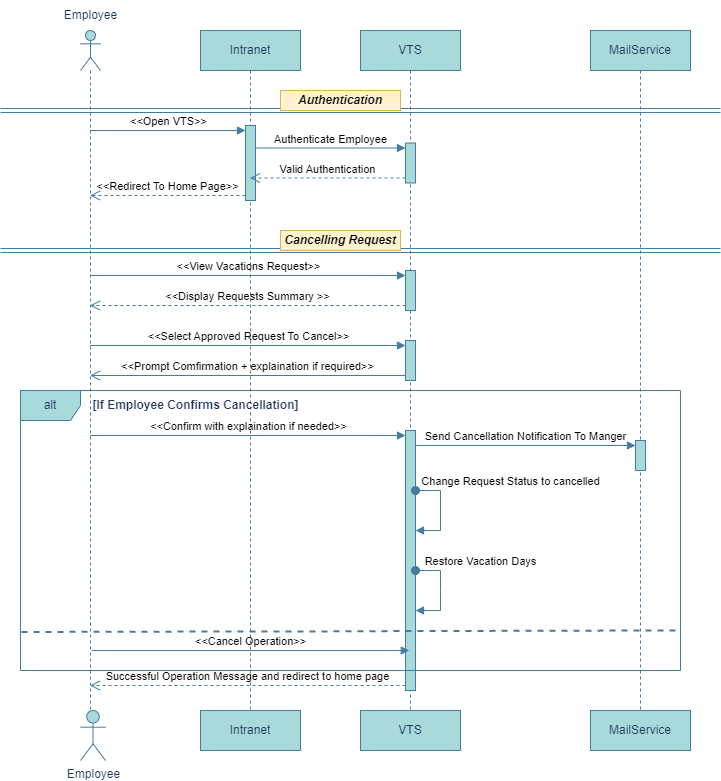

The diagram above was exported from draw.io. Its source (the exported page's mxGraphModel, read from the mxfile embedded in the PNG):
<mxGraphModel dx="1426" dy="785" grid="1" gridSize="10" guides="1" tooltips="1" connect="1" arrows="1" fold="1" page="1" pageScale="1" pageWidth="850" pageHeight="1100" math="0" shadow="0">
  <root>
    <mxCell id="0" />
    <mxCell id="1" parent="0" />
    <mxCell id="iHWvICZFyugeNKA4Ik0q-1" value="" style="shape=umlLifeline;perimeter=lifelinePerimeter;whiteSpace=wrap;html=1;container=1;dropTarget=0;collapsible=0;recursiveResize=0;outlineConnect=0;portConstraint=eastwest;newEdgeStyle={&quot;curved&quot;:0,&quot;rounded&quot;:0};participant=umlActor;labelBackgroundColor=none;fillColor=#A8DADC;strokeColor=#457B9D;fontColor=#1D3557;" parent="1" vertex="1">
      <mxGeometry x="120" y="80" width="20" height="680" as="geometry" />
    </mxCell>
    <mxCell id="iHWvICZFyugeNKA4Ik0q-2" value="VTS" style="shape=umlLifeline;perimeter=lifelinePerimeter;whiteSpace=wrap;html=1;container=1;dropTarget=0;collapsible=0;recursiveResize=0;outlineConnect=0;portConstraint=eastwest;newEdgeStyle={&quot;curved&quot;:0,&quot;rounded&quot;:0};labelBackgroundColor=none;fillColor=#A8DADC;strokeColor=#457B9D;fontColor=#1D3557;" parent="1" vertex="1">
      <mxGeometry x="400" y="80" width="100" height="680" as="geometry" />
    </mxCell>
    <mxCell id="iHWvICZFyugeNKA4Ik0q-13" value="" style="html=1;points=[[0,0,0,0,5],[0,1,0,0,-5],[1,0,0,0,5],[1,1,0,0,-5]];perimeter=orthogonalPerimeter;outlineConnect=0;targetShapes=umlLifeline;portConstraint=eastwest;newEdgeStyle={&quot;curved&quot;:0,&quot;rounded&quot;:0};labelBackgroundColor=none;fillColor=#A8DADC;strokeColor=#457B9D;fontColor=#1D3557;" parent="iHWvICZFyugeNKA4Ik0q-2" vertex="1">
      <mxGeometry x="45" y="112.5" width="10" height="40" as="geometry" />
    </mxCell>
    <mxCell id="iHWvICZFyugeNKA4Ik0q-23" value="" style="html=1;points=[[0,0,0,0,5],[0,1,0,0,-5],[1,0,0,0,5],[1,1,0,0,-5]];perimeter=orthogonalPerimeter;outlineConnect=0;targetShapes=umlLifeline;portConstraint=eastwest;newEdgeStyle={&quot;curved&quot;:0,&quot;rounded&quot;:0};labelBackgroundColor=none;fillColor=#A8DADC;strokeColor=#457B9D;fontColor=#1D3557;" parent="iHWvICZFyugeNKA4Ik0q-2" vertex="1">
      <mxGeometry x="45" y="310" width="10" height="40" as="geometry" />
    </mxCell>
    <mxCell id="iHWvICZFyugeNKA4Ik0q-20" value="" style="html=1;points=[[0,0,0,0,5],[0,1,0,0,-5],[1,0,0,0,5],[1,1,0,0,-5]];perimeter=orthogonalPerimeter;outlineConnect=0;targetShapes=umlLifeline;portConstraint=eastwest;newEdgeStyle={&quot;curved&quot;:0,&quot;rounded&quot;:0};labelBackgroundColor=none;fillColor=#A8DADC;strokeColor=#457B9D;fontColor=#1D3557;" parent="iHWvICZFyugeNKA4Ik0q-2" vertex="1">
      <mxGeometry x="45" y="240" width="10" height="40" as="geometry" />
    </mxCell>
    <mxCell id="iHWvICZFyugeNKA4Ik0q-33" value="" style="html=1;points=[[0,0,0,0,5],[0,1,0,0,-5],[1,0,0,0,5],[1,1,0,0,-5]];perimeter=orthogonalPerimeter;outlineConnect=0;targetShapes=umlLifeline;portConstraint=eastwest;newEdgeStyle={&quot;curved&quot;:0,&quot;rounded&quot;:0};labelBackgroundColor=none;fillColor=#A8DADC;strokeColor=#457B9D;fontColor=#1D3557;" parent="iHWvICZFyugeNKA4Ik0q-2" vertex="1">
      <mxGeometry x="45" y="400" width="10" height="260" as="geometry" />
    </mxCell>
    <mxCell id="iHWvICZFyugeNKA4Ik0q-39" value="Change Request Status to cancelled" style="html=1;verticalAlign=bottom;startArrow=oval;startFill=1;endArrow=block;startSize=8;curved=0;rounded=0;labelBackgroundColor=none;strokeColor=#457B9D;fontColor=default;" parent="iHWvICZFyugeNKA4Ik0q-2" source="iHWvICZFyugeNKA4Ik0q-33" target="iHWvICZFyugeNKA4Ik0q-33" edge="1">
      <mxGeometry x="-0.4444" y="70" width="60" relative="1" as="geometry">
        <mxPoint x="55" y="430" as="sourcePoint" />
        <mxPoint x="55" y="520" as="targetPoint" />
        <Array as="points">
          <mxPoint x="70" y="460" />
          <mxPoint x="80" y="460" />
          <mxPoint x="80" y="500" />
        </Array>
        <mxPoint as="offset" />
      </mxGeometry>
    </mxCell>
    <mxCell id="iHWvICZFyugeNKA4Ik0q-41" value="Restore Vacation Days" style="html=1;verticalAlign=bottom;startArrow=oval;startFill=1;endArrow=block;startSize=8;curved=0;rounded=0;labelBackgroundColor=none;strokeColor=#457B9D;fontColor=default;" parent="iHWvICZFyugeNKA4Ik0q-2" source="iHWvICZFyugeNKA4Ik0q-33" target="iHWvICZFyugeNKA4Ik0q-33" edge="1">
      <mxGeometry x="-0.4444" y="40" width="60" relative="1" as="geometry">
        <mxPoint x="55" y="529.66" as="sourcePoint" />
        <mxPoint x="210" y="529.66" as="targetPoint" />
        <Array as="points">
          <mxPoint x="80" y="540" />
          <mxPoint x="80" y="560" />
          <mxPoint x="80" y="580" />
        </Array>
        <mxPoint as="offset" />
      </mxGeometry>
    </mxCell>
    <mxCell id="iHWvICZFyugeNKA4Ik0q-3" value="Intranet" style="shape=umlLifeline;perimeter=lifelinePerimeter;whiteSpace=wrap;html=1;container=1;dropTarget=0;collapsible=0;recursiveResize=0;outlineConnect=0;portConstraint=eastwest;newEdgeStyle={&quot;curved&quot;:0,&quot;rounded&quot;:0};labelBackgroundColor=none;fillColor=#A8DADC;strokeColor=#457B9D;fontColor=#1D3557;" parent="1" vertex="1">
      <mxGeometry x="240" y="80" width="100" height="680" as="geometry" />
    </mxCell>
    <mxCell id="iHWvICZFyugeNKA4Ik0q-16" value="" style="html=1;points=[[0,0,0,0,5],[0,1,0,0,-5],[1,0,0,0,5],[1,1,0,0,-5]];perimeter=orthogonalPerimeter;outlineConnect=0;targetShapes=umlLifeline;portConstraint=eastwest;newEdgeStyle={&quot;curved&quot;:0,&quot;rounded&quot;:0};labelBackgroundColor=none;fillColor=#A8DADC;strokeColor=#457B9D;fontColor=#1D3557;" parent="iHWvICZFyugeNKA4Ik0q-3" vertex="1">
      <mxGeometry x="45" y="95" width="10" height="75" as="geometry" />
    </mxCell>
    <mxCell id="iHWvICZFyugeNKA4Ik0q-4" value="MailService" style="shape=umlLifeline;perimeter=lifelinePerimeter;whiteSpace=wrap;html=1;container=1;dropTarget=0;collapsible=0;recursiveResize=0;outlineConnect=0;portConstraint=eastwest;newEdgeStyle={&quot;curved&quot;:0,&quot;rounded&quot;:0};labelBackgroundColor=none;fillColor=#A8DADC;strokeColor=#457B9D;fontColor=#1D3557;" parent="1" vertex="1">
      <mxGeometry x="630" y="80" width="100" height="680" as="geometry" />
    </mxCell>
    <mxCell id="iHWvICZFyugeNKA4Ik0q-36" value="" style="html=1;points=[[0,0,0,0,5],[0,1,0,0,-5],[1,0,0,0,5],[1,1,0,0,-5]];perimeter=orthogonalPerimeter;outlineConnect=0;targetShapes=umlLifeline;portConstraint=eastwest;newEdgeStyle={&quot;curved&quot;:0,&quot;rounded&quot;:0};labelBackgroundColor=none;fillColor=#A8DADC;strokeColor=#457B9D;fontColor=#1D3557;" parent="iHWvICZFyugeNKA4Ik0q-4" vertex="1">
      <mxGeometry x="45" y="410" width="10" height="30" as="geometry" />
    </mxCell>
    <mxCell id="iHWvICZFyugeNKA4Ik0q-5" value="Employee" style="text;html=1;align=center;verticalAlign=middle;resizable=0;points=[];autosize=1;strokeColor=none;fillColor=none;labelBackgroundColor=none;fontColor=#1D3557;" parent="1" vertex="1">
      <mxGeometry x="90" y="50" width="80" height="30" as="geometry" />
    </mxCell>
    <mxCell id="iHWvICZFyugeNKA4Ik0q-6" value="" style="endArrow=none;html=1;rounded=0;labelBackgroundColor=none;strokeColor=#457B9D;fontColor=default;shape=link;" parent="1" edge="1">
      <mxGeometry width="50" height="50" relative="1" as="geometry">
        <mxPoint x="40" y="160" as="sourcePoint" />
        <mxPoint x="760" y="160" as="targetPoint" />
      </mxGeometry>
    </mxCell>
    <mxCell id="iHWvICZFyugeNKA4Ik0q-12" value="" style="endArrow=none;html=1;rounded=0;labelBackgroundColor=none;strokeColor=#457B9D;fontColor=default;shape=link;" parent="1" edge="1">
      <mxGeometry width="50" height="50" relative="1" as="geometry">
        <mxPoint x="40" y="300" as="sourcePoint" />
        <mxPoint x="760" y="300" as="targetPoint" />
      </mxGeometry>
    </mxCell>
    <mxCell id="iHWvICZFyugeNKA4Ik0q-14" value="Authenticate Employee" style="html=1;verticalAlign=bottom;endArrow=block;curved=0;rounded=0;entryX=0;entryY=0;entryDx=0;entryDy=5;labelBackgroundColor=none;strokeColor=#457B9D;fontColor=default;" parent="1" source="iHWvICZFyugeNKA4Ik0q-16" target="iHWvICZFyugeNKA4Ik0q-13" edge="1">
      <mxGeometry relative="1" as="geometry">
        <mxPoint x="290" y="225" as="sourcePoint" />
      </mxGeometry>
    </mxCell>
    <mxCell id="iHWvICZFyugeNKA4Ik0q-15" value="Valid Authentication" style="html=1;verticalAlign=bottom;endArrow=open;dashed=1;endSize=8;curved=0;rounded=0;exitX=0;exitY=1;exitDx=0;exitDy=-5;labelBackgroundColor=none;strokeColor=#457B9D;fontColor=default;" parent="1" source="iHWvICZFyugeNKA4Ik0q-13" target="iHWvICZFyugeNKA4Ik0q-3" edge="1">
      <mxGeometry relative="1" as="geometry">
        <mxPoint x="370" y="275" as="targetPoint" />
      </mxGeometry>
    </mxCell>
    <mxCell id="iHWvICZFyugeNKA4Ik0q-18" value="&amp;lt;&amp;lt;Redirect To Home Page&amp;gt;&amp;gt;" style="html=1;verticalAlign=bottom;endArrow=open;dashed=1;endSize=8;curved=0;rounded=0;exitX=0;exitY=1;exitDx=0;exitDy=-5;labelBackgroundColor=none;strokeColor=#457B9D;fontColor=default;" parent="1" source="iHWvICZFyugeNKA4Ik0q-16" target="iHWvICZFyugeNKA4Ik0q-1" edge="1">
      <mxGeometry relative="1" as="geometry">
        <mxPoint x="210" y="275" as="targetPoint" />
      </mxGeometry>
    </mxCell>
    <mxCell id="iHWvICZFyugeNKA4Ik0q-17" value="&amp;lt;&amp;lt;Open VTS&amp;gt;&amp;gt;" style="html=1;verticalAlign=bottom;endArrow=block;curved=0;rounded=0;entryX=0;entryY=0;entryDx=0;entryDy=5;labelBackgroundColor=none;strokeColor=#457B9D;fontColor=default;" parent="1" source="iHWvICZFyugeNKA4Ik0q-1" target="iHWvICZFyugeNKA4Ik0q-16" edge="1">
      <mxGeometry relative="1" as="geometry">
        <mxPoint x="210" y="205" as="sourcePoint" />
      </mxGeometry>
    </mxCell>
    <mxCell id="iHWvICZFyugeNKA4Ik0q-21" value="&amp;lt;&amp;lt;View Vacations Request&amp;gt;&amp;gt;" style="html=1;verticalAlign=bottom;endArrow=block;curved=0;rounded=0;entryX=0;entryY=0;entryDx=0;entryDy=5;labelBackgroundColor=none;strokeColor=#457B9D;fontColor=default;" parent="1" source="iHWvICZFyugeNKA4Ik0q-1" target="iHWvICZFyugeNKA4Ik0q-20" edge="1">
      <mxGeometry relative="1" as="geometry">
        <mxPoint x="215" y="325" as="sourcePoint" />
      </mxGeometry>
    </mxCell>
    <mxCell id="iHWvICZFyugeNKA4Ik0q-22" value="&amp;lt;&amp;lt;Display Requests Summary &amp;gt;&amp;gt;" style="html=1;verticalAlign=bottom;endArrow=open;dashed=1;endSize=8;curved=0;rounded=0;exitX=0;exitY=1;exitDx=0;exitDy=-5;labelBackgroundColor=none;strokeColor=#457B9D;fontColor=default;" parent="1" source="iHWvICZFyugeNKA4Ik0q-20" target="iHWvICZFyugeNKA4Ik0q-1" edge="1">
      <mxGeometry relative="1" as="geometry">
        <mxPoint x="215" y="395" as="targetPoint" />
      </mxGeometry>
    </mxCell>
    <mxCell id="iHWvICZFyugeNKA4Ik0q-24" value="&amp;lt;&amp;lt;Select Approved Request To Cancel&amp;gt;&amp;gt;" style="html=1;verticalAlign=bottom;endArrow=block;curved=0;rounded=0;entryX=0;entryY=0;entryDx=0;entryDy=5;labelBackgroundColor=none;strokeColor=#457B9D;fontColor=default;" parent="1" source="iHWvICZFyugeNKA4Ik0q-1" target="iHWvICZFyugeNKA4Ik0q-23" edge="1">
      <mxGeometry relative="1" as="geometry">
        <mxPoint x="375" y="355" as="sourcePoint" />
      </mxGeometry>
    </mxCell>
    <mxCell id="iHWvICZFyugeNKA4Ik0q-25" value="&amp;lt;&amp;lt;Prompt Comfirmation + explaination if required&amp;gt;&amp;gt;" style="html=1;verticalAlign=bottom;endArrow=open;endSize=8;curved=0;rounded=0;exitX=0;exitY=1;exitDx=0;exitDy=-5;labelBackgroundColor=none;strokeColor=#457B9D;fontColor=default;" parent="1" source="iHWvICZFyugeNKA4Ik0q-23" target="iHWvICZFyugeNKA4Ik0q-1" edge="1">
      <mxGeometry relative="1" as="geometry">
        <mxPoint x="375" y="425" as="targetPoint" />
      </mxGeometry>
    </mxCell>
    <mxCell id="iHWvICZFyugeNKA4Ik0q-27" value="alt" style="shape=umlFrame;whiteSpace=wrap;html=1;pointerEvents=0;labelBackgroundColor=none;fillColor=#A8DADC;strokeColor=#457B9D;fontColor=#1D3557;" parent="1" vertex="1">
      <mxGeometry x="60" y="440" width="660" height="280" as="geometry" />
    </mxCell>
    <mxCell id="iHWvICZFyugeNKA4Ik0q-28" value="" style="endArrow=none;dashed=1;html=1;strokeWidth=2;rounded=0;entryX=0.999;entryY=0.561;entryDx=0;entryDy=0;entryPerimeter=0;exitX=0.002;exitY=0.568;exitDx=0;exitDy=0;exitPerimeter=0;labelBackgroundColor=none;strokeColor=#457B9D;fontColor=default;" parent="1" edge="1">
      <mxGeometry width="50" height="50" relative="1" as="geometry">
        <mxPoint x="60.98999999999994" y="681.5400000000001" as="sourcePoint" />
        <mxPoint x="719.0100000000001" y="680.0000000000001" as="targetPoint" />
      </mxGeometry>
    </mxCell>
    <mxCell id="iHWvICZFyugeNKA4Ik0q-29" value="&lt;b&gt;[If Employee Confirms Cancellation]&lt;/b&gt;" style="text;html=1;align=center;verticalAlign=middle;resizable=0;points=[];autosize=1;strokeColor=none;fillColor=none;labelBackgroundColor=none;fontColor=#1D3557;" parent="1" vertex="1">
      <mxGeometry x="120" y="440" width="230" height="30" as="geometry" />
    </mxCell>
    <mxCell id="iHWvICZFyugeNKA4Ik0q-34" value="&amp;lt;&amp;lt;Confirm with explaination if needed&amp;gt;&amp;gt;" style="html=1;verticalAlign=bottom;endArrow=block;curved=0;rounded=0;entryX=0;entryY=0;entryDx=0;entryDy=5;labelBackgroundColor=none;strokeColor=#457B9D;fontColor=default;" parent="1" target="iHWvICZFyugeNKA4Ik0q-33" edge="1">
      <mxGeometry relative="1" as="geometry">
        <mxPoint x="129.66666666666652" y="485.0000000000007" as="sourcePoint" />
      </mxGeometry>
    </mxCell>
    <mxCell id="iHWvICZFyugeNKA4Ik0q-35" value="Successful Operation Message and redirect to home page" style="html=1;verticalAlign=bottom;endArrow=open;dashed=1;endSize=8;curved=0;rounded=0;exitX=0;exitY=1;exitDx=0;exitDy=-5;labelBackgroundColor=none;strokeColor=#457B9D;fontColor=default;" parent="1" source="iHWvICZFyugeNKA4Ik0q-33" target="iHWvICZFyugeNKA4Ik0q-1" edge="1">
      <mxGeometry relative="1" as="geometry">
        <mxPoint x="129.66666666666652" y="744.9999999999995" as="targetPoint" />
      </mxGeometry>
    </mxCell>
    <mxCell id="iHWvICZFyugeNKA4Ik0q-37" value="Send Cancellation Notification To Manger" style="html=1;verticalAlign=bottom;endArrow=block;curved=0;rounded=0;entryX=0;entryY=0;entryDx=0;entryDy=5;labelBackgroundColor=none;strokeColor=#457B9D;fontColor=default;" parent="1" source="iHWvICZFyugeNKA4Ik0q-33" target="iHWvICZFyugeNKA4Ik0q-36" edge="1">
      <mxGeometry relative="1" as="geometry">
        <mxPoint x="580" y="495" as="sourcePoint" />
      </mxGeometry>
    </mxCell>
    <mxCell id="iHWvICZFyugeNKA4Ik0q-42" value="&amp;lt;&amp;lt;Cancel Operation&amp;gt;&amp;gt;" style="html=1;verticalAlign=bottom;endArrow=block;curved=0;rounded=0;labelBackgroundColor=none;strokeColor=#457B9D;fontColor=default;" parent="1" edge="1">
      <mxGeometry width="80" relative="1" as="geometry">
        <mxPoint x="131.20034482758606" y="700" as="sourcePoint" />
        <mxPoint x="448.8" y="700" as="targetPoint" />
      </mxGeometry>
    </mxCell>
    <mxCell id="iHWvICZFyugeNKA4Ik0q-43" value="Employee" style="shape=umlActor;verticalLabelPosition=bottom;verticalAlign=top;html=1;strokeColor=#457B9D;fontColor=#1D3557;fillColor=#A8DADC;" parent="1" vertex="1">
      <mxGeometry x="120" y="760" width="25" height="50" as="geometry" />
    </mxCell>
    <mxCell id="iHWvICZFyugeNKA4Ik0q-44" value="Intranet" style="html=1;whiteSpace=wrap;strokeColor=#457B9D;fontColor=#1D3557;fillColor=#A8DADC;" parent="1" vertex="1">
      <mxGeometry x="240" y="760" width="100" height="40" as="geometry" />
    </mxCell>
    <mxCell id="iHWvICZFyugeNKA4Ik0q-45" value="VTS" style="html=1;whiteSpace=wrap;strokeColor=#457B9D;fontColor=#1D3557;fillColor=#A8DADC;" parent="1" vertex="1">
      <mxGeometry x="400" y="760" width="100" height="40" as="geometry" />
    </mxCell>
    <mxCell id="iHWvICZFyugeNKA4Ik0q-46" value="MailService" style="html=1;whiteSpace=wrap;strokeColor=#457B9D;fontColor=#1D3557;fillColor=#A8DADC;" parent="1" vertex="1">
      <mxGeometry x="630" y="760" width="100" height="40" as="geometry" />
    </mxCell>
    <mxCell id="iHWvICZFyugeNKA4Ik0q-50" value="&lt;b&gt;&lt;i&gt;Authentication&lt;/i&gt;&lt;/b&gt;" style="text;html=1;align=center;verticalAlign=middle;whiteSpace=wrap;rounded=0;fillColor=#fff2cc;strokeColor=#d6b656;fillStyle=auto;" parent="1" vertex="1">
      <mxGeometry x="320" y="140" width="120" height="20" as="geometry" />
    </mxCell>
    <mxCell id="iHWvICZFyugeNKA4Ik0q-51" value="&lt;b&gt;&lt;i&gt;Cancelling Request&lt;/i&gt;&lt;/b&gt;" style="text;html=1;align=center;verticalAlign=middle;whiteSpace=wrap;rounded=0;fillColor=#fff2cc;strokeColor=#d6b656;" parent="1" vertex="1">
      <mxGeometry x="320" y="280" width="120" height="20" as="geometry" />
    </mxCell>
  </root>
</mxGraphModel>